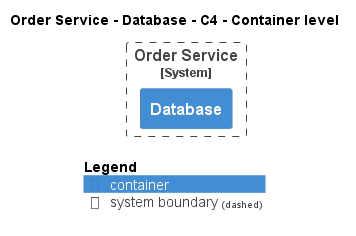

The diagram above was rendered by PlantUML. Its source (embedded in the PNG):
@startuml
!pragma layout smetana
!include ..\..\..\..\..\.c4s\C4_Container.puml

AddElementTag("c4interflow:lifecycle:new", $bgColor=green, $fontColor=#ffffff, $borderColor=green, $shadowing="False")
AddElementTag("c4interflow:lifecycle:changed", $bgColor=orange, $fontColor=#ffffff, $borderColor=orange, $shadowing="False")
AddElementTag("c4interflow:lifecycle:removed", $bgColor=red, $fontColor=#ffffff, $borderColor=red, $shadowing="False")

AddRelTag("c4interflow:lifecycle:new", $textColor=green, $lineColor=green)
AddRelTag("c4interflow:lifecycle:changed", $textColor=orange, $lineColor=orange)
AddRelTag("c4interflow:lifecycle:removed", $textColor=red, $lineColor=red)

SHOW_PERSON_PORTRAIT()
LAYOUT_TOP_DOWN()

skinparam linetype polyline

title Order Service - Database - C4 - Container level


System_Boundary(ECommercePlatform.SoftwareSystems.OrderService, "Order Service") {
    Container(ECommercePlatform.SoftwareSystems.OrderService.Containers.Database, "Database", "", "")
}



SHOW_LEGEND()
@enduml